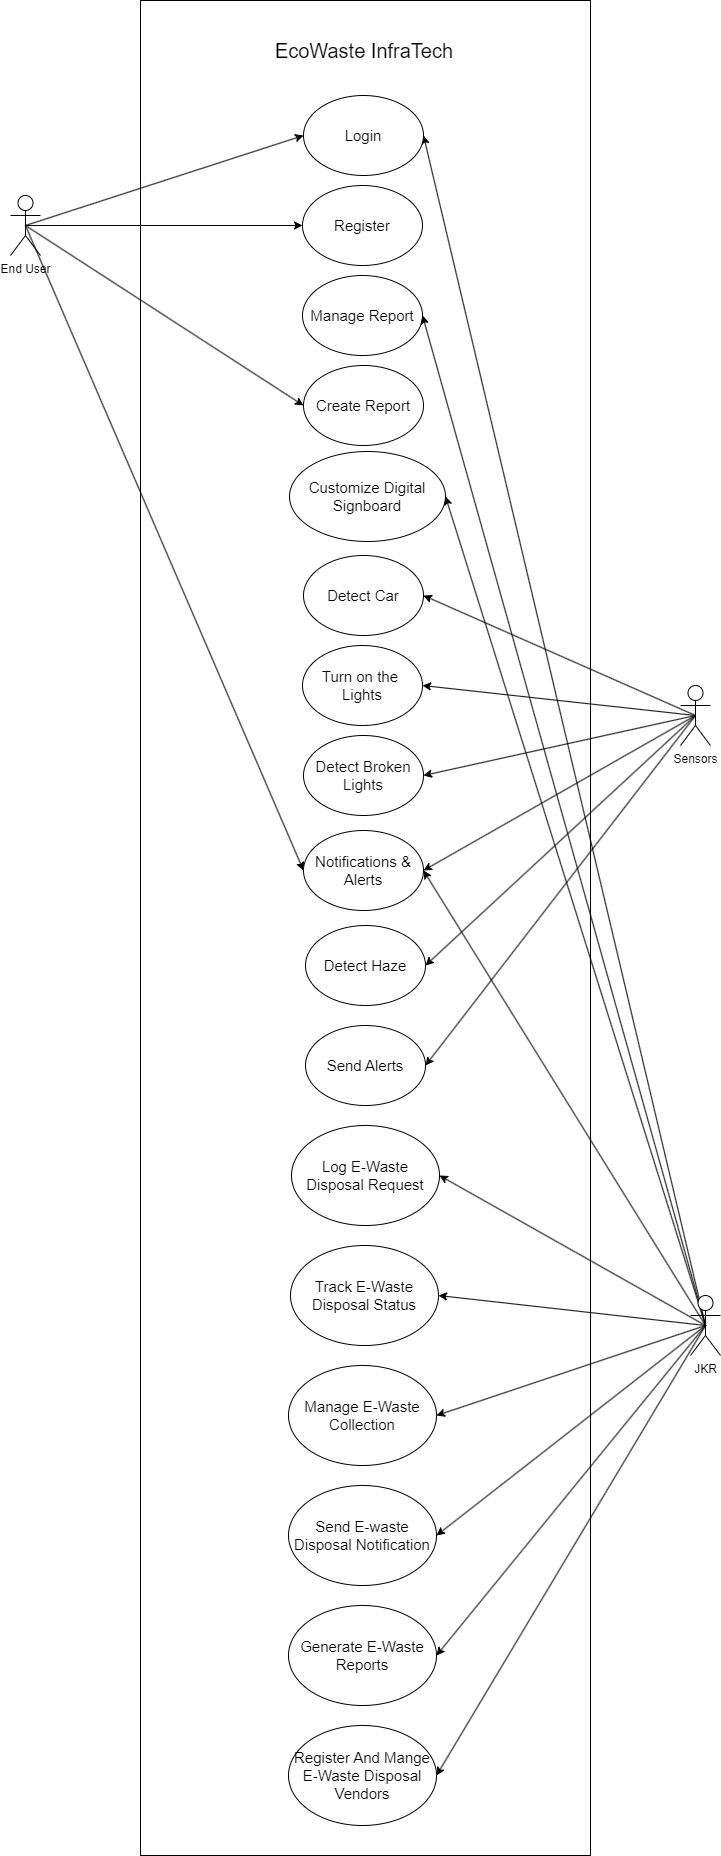

The diagram above was exported from draw.io. Its source (the exported page's mxGraphModel, read from the mxfile embedded in the PNG):
<mxGraphModel dx="2100" dy="1114" grid="1" gridSize="10" guides="1" tooltips="1" connect="1" arrows="1" fold="1" page="1" pageScale="1" pageWidth="827" pageHeight="1169" math="0" shadow="0">
  <root>
    <mxCell id="0" />
    <mxCell id="1" parent="0" />
    <mxCell id="LgPHY9mFXzMbzzF76Z6R-2" value="" style="rounded=0;whiteSpace=wrap;html=1;movable=1;resizable=1;rotatable=1;deletable=1;editable=1;locked=0;connectable=1;" parent="1" vertex="1">
      <mxGeometry x="190" y="105" width="450" height="1855" as="geometry" />
    </mxCell>
    <mxCell id="LgPHY9mFXzMbzzF76Z6R-23" style="rounded=0;orthogonalLoop=1;jettySize=auto;html=1;exitX=0.5;exitY=0.5;exitDx=0;exitDy=0;exitPerimeter=0;entryX=0;entryY=0.5;entryDx=0;entryDy=0;" parent="1" source="LgPHY9mFXzMbzzF76Z6R-3" target="LgPHY9mFXzMbzzF76Z6R-18" edge="1">
      <mxGeometry relative="1" as="geometry" />
    </mxCell>
    <mxCell id="LgPHY9mFXzMbzzF76Z6R-24" style="rounded=0;orthogonalLoop=1;jettySize=auto;html=1;exitX=0.5;exitY=0.5;exitDx=0;exitDy=0;exitPerimeter=0;entryX=0;entryY=0.5;entryDx=0;entryDy=0;" parent="1" source="LgPHY9mFXzMbzzF76Z6R-3" target="LgPHY9mFXzMbzzF76Z6R-5" edge="1">
      <mxGeometry relative="1" as="geometry" />
    </mxCell>
    <mxCell id="LgPHY9mFXzMbzzF76Z6R-25" style="rounded=0;orthogonalLoop=1;jettySize=auto;html=1;exitX=0.5;exitY=0.5;exitDx=0;exitDy=0;exitPerimeter=0;entryX=0;entryY=0.5;entryDx=0;entryDy=0;" parent="1" source="LgPHY9mFXzMbzzF76Z6R-3" target="LgPHY9mFXzMbzzF76Z6R-10" edge="1">
      <mxGeometry relative="1" as="geometry" />
    </mxCell>
    <mxCell id="LgPHY9mFXzMbzzF76Z6R-3" value="End User" style="shape=umlActor;verticalLabelPosition=bottom;verticalAlign=top;html=1;outlineConnect=0;" parent="1" vertex="1">
      <mxGeometry x="60" y="300" width="30" height="60" as="geometry" />
    </mxCell>
    <mxCell id="LgPHY9mFXzMbzzF76Z6R-4" value="&lt;font style=&quot;font-size: 20px;&quot;&gt;EcoWaste InfraTech&lt;/font&gt;" style="text;html=1;align=center;verticalAlign=middle;whiteSpace=wrap;rounded=0;" parent="1" vertex="1">
      <mxGeometry x="309" y="140" width="210" height="30" as="geometry" />
    </mxCell>
    <mxCell id="LgPHY9mFXzMbzzF76Z6R-5" value="&lt;font style=&quot;font-size: 15px;&quot;&gt;Register&lt;/font&gt;" style="ellipse;whiteSpace=wrap;html=1;fontSize=15;" parent="1" vertex="1">
      <mxGeometry x="352" y="290" width="120" height="80" as="geometry" />
    </mxCell>
    <mxCell id="LgPHY9mFXzMbzzF76Z6R-6" value="&lt;font style=&quot;font-size: 15px;&quot;&gt;Manage Report&lt;/font&gt;" style="ellipse;whiteSpace=wrap;html=1;fontSize=15;" parent="1" vertex="1">
      <mxGeometry x="352" y="380" width="120" height="80" as="geometry" />
    </mxCell>
    <mxCell id="LgPHY9mFXzMbzzF76Z6R-10" value="&lt;font style=&quot;font-size: 15px;&quot;&gt;Create Report&lt;/font&gt;" style="ellipse;whiteSpace=wrap;html=1;fontSize=15;" parent="1" vertex="1">
      <mxGeometry x="353" y="470" width="120" height="80" as="geometry" />
    </mxCell>
    <mxCell id="LgPHY9mFXzMbzzF76Z6R-11" value="Customize Digital Signboard" style="ellipse;whiteSpace=wrap;html=1;fontSize=15;" parent="1" vertex="1">
      <mxGeometry x="339" y="556" width="156" height="90" as="geometry" />
    </mxCell>
    <mxCell id="LgPHY9mFXzMbzzF76Z6R-12" value="&lt;font style=&quot;font-size: 15px;&quot;&gt;Detect Car&lt;/font&gt;" style="ellipse;whiteSpace=wrap;html=1;fontSize=15;" parent="1" vertex="1">
      <mxGeometry x="353" y="660" width="120" height="80" as="geometry" />
    </mxCell>
    <mxCell id="LgPHY9mFXzMbzzF76Z6R-14" value="&lt;font style=&quot;font-size: 15px;&quot;&gt;Turn on the&amp;nbsp;&lt;/font&gt;&lt;div style=&quot;font-size: 15px;&quot;&gt;&lt;font style=&quot;font-size: 15px;&quot;&gt;Lights&lt;/font&gt;&lt;/div&gt;" style="ellipse;whiteSpace=wrap;html=1;fontSize=15;" parent="1" vertex="1">
      <mxGeometry x="352" y="750" width="120" height="80" as="geometry" />
    </mxCell>
    <mxCell id="LgPHY9mFXzMbzzF76Z6R-15" value="Detect Broken Lights" style="ellipse;whiteSpace=wrap;html=1;fontSize=15;" parent="1" vertex="1">
      <mxGeometry x="353" y="840" width="120" height="80" as="geometry" />
    </mxCell>
    <mxCell id="LgPHY9mFXzMbzzF76Z6R-19" style="rounded=0;orthogonalLoop=1;jettySize=auto;html=1;exitX=0.5;exitY=0.5;exitDx=0;exitDy=0;exitPerimeter=0;entryX=1;entryY=0.5;entryDx=0;entryDy=0;" parent="1" source="LgPHY9mFXzMbzzF76Z6R-16" target="LgPHY9mFXzMbzzF76Z6R-18" edge="1">
      <mxGeometry relative="1" as="geometry" />
    </mxCell>
    <mxCell id="LgPHY9mFXzMbzzF76Z6R-20" style="rounded=0;orthogonalLoop=1;jettySize=auto;html=1;exitX=0.5;exitY=0.5;exitDx=0;exitDy=0;exitPerimeter=0;entryX=1;entryY=0.5;entryDx=0;entryDy=0;" parent="1" source="LgPHY9mFXzMbzzF76Z6R-16" target="LgPHY9mFXzMbzzF76Z6R-6" edge="1">
      <mxGeometry relative="1" as="geometry" />
    </mxCell>
    <mxCell id="LgPHY9mFXzMbzzF76Z6R-22" style="rounded=0;orthogonalLoop=1;jettySize=auto;html=1;exitX=0.5;exitY=0.5;exitDx=0;exitDy=0;exitPerimeter=0;entryX=1;entryY=0.5;entryDx=0;entryDy=0;" parent="1" source="LgPHY9mFXzMbzzF76Z6R-16" target="LgPHY9mFXzMbzzF76Z6R-11" edge="1">
      <mxGeometry relative="1" as="geometry" />
    </mxCell>
    <mxCell id="LgPHY9mFXzMbzzF76Z6R-35" style="rounded=0;orthogonalLoop=1;jettySize=auto;html=1;exitX=0.5;exitY=0.5;exitDx=0;exitDy=0;exitPerimeter=0;entryX=1;entryY=0.5;entryDx=0;entryDy=0;" parent="1" source="LgPHY9mFXzMbzzF76Z6R-16" target="vyKOf3P2iqU0SYAkPNxh-8" edge="1">
      <mxGeometry relative="1" as="geometry" />
    </mxCell>
    <mxCell id="aTOGSErV8qeI_wLtiss7-12" style="rounded=0;orthogonalLoop=1;jettySize=auto;html=1;exitX=0.5;exitY=0.5;exitDx=0;exitDy=0;exitPerimeter=0;entryX=1;entryY=0.5;entryDx=0;entryDy=0;" edge="1" parent="1" source="LgPHY9mFXzMbzzF76Z6R-16" target="aTOGSErV8qeI_wLtiss7-5">
      <mxGeometry relative="1" as="geometry" />
    </mxCell>
    <mxCell id="aTOGSErV8qeI_wLtiss7-13" style="rounded=0;orthogonalLoop=1;jettySize=auto;html=1;exitX=0.5;exitY=0.5;exitDx=0;exitDy=0;exitPerimeter=0;entryX=1;entryY=0.5;entryDx=0;entryDy=0;" edge="1" parent="1" source="LgPHY9mFXzMbzzF76Z6R-16" target="aTOGSErV8qeI_wLtiss7-6">
      <mxGeometry relative="1" as="geometry" />
    </mxCell>
    <mxCell id="aTOGSErV8qeI_wLtiss7-14" style="rounded=0;orthogonalLoop=1;jettySize=auto;html=1;exitX=0.5;exitY=0.5;exitDx=0;exitDy=0;exitPerimeter=0;entryX=1;entryY=0.5;entryDx=0;entryDy=0;" edge="1" parent="1" source="LgPHY9mFXzMbzzF76Z6R-16" target="aTOGSErV8qeI_wLtiss7-7">
      <mxGeometry relative="1" as="geometry" />
    </mxCell>
    <mxCell id="aTOGSErV8qeI_wLtiss7-15" style="rounded=0;orthogonalLoop=1;jettySize=auto;html=1;exitX=0.5;exitY=0.5;exitDx=0;exitDy=0;exitPerimeter=0;entryX=1;entryY=0.5;entryDx=0;entryDy=0;" edge="1" parent="1" source="LgPHY9mFXzMbzzF76Z6R-16" target="aTOGSErV8qeI_wLtiss7-8">
      <mxGeometry relative="1" as="geometry" />
    </mxCell>
    <mxCell id="aTOGSErV8qeI_wLtiss7-16" style="rounded=0;orthogonalLoop=1;jettySize=auto;html=1;exitX=0.5;exitY=0.5;exitDx=0;exitDy=0;exitPerimeter=0;entryX=1;entryY=0.5;entryDx=0;entryDy=0;" edge="1" parent="1" source="LgPHY9mFXzMbzzF76Z6R-16" target="aTOGSErV8qeI_wLtiss7-9">
      <mxGeometry relative="1" as="geometry" />
    </mxCell>
    <mxCell id="aTOGSErV8qeI_wLtiss7-17" style="rounded=0;orthogonalLoop=1;jettySize=auto;html=1;exitX=0.5;exitY=0.5;exitDx=0;exitDy=0;exitPerimeter=0;entryX=1;entryY=0.5;entryDx=0;entryDy=0;" edge="1" parent="1" source="LgPHY9mFXzMbzzF76Z6R-16" target="aTOGSErV8qeI_wLtiss7-10">
      <mxGeometry relative="1" as="geometry" />
    </mxCell>
    <mxCell id="LgPHY9mFXzMbzzF76Z6R-16" value="JKR" style="shape=umlActor;verticalLabelPosition=bottom;verticalAlign=top;html=1;outlineConnect=0;" parent="1" vertex="1">
      <mxGeometry x="740" y="1400" width="30" height="60" as="geometry" />
    </mxCell>
    <mxCell id="LgPHY9mFXzMbzzF76Z6R-18" value="&lt;font style=&quot;font-size: 15px;&quot;&gt;Login&lt;/font&gt;" style="ellipse;whiteSpace=wrap;html=1;fontSize=15;" parent="1" vertex="1">
      <mxGeometry x="353" y="200" width="120" height="80" as="geometry" />
    </mxCell>
    <mxCell id="LgPHY9mFXzMbzzF76Z6R-29" style="rounded=0;orthogonalLoop=1;jettySize=auto;html=1;exitX=0.5;exitY=0.5;exitDx=0;exitDy=0;exitPerimeter=0;entryX=1;entryY=0.5;entryDx=0;entryDy=0;" parent="1" source="LgPHY9mFXzMbzzF76Z6R-28" target="LgPHY9mFXzMbzzF76Z6R-12" edge="1">
      <mxGeometry relative="1" as="geometry" />
    </mxCell>
    <mxCell id="LgPHY9mFXzMbzzF76Z6R-30" style="rounded=0;orthogonalLoop=1;jettySize=auto;html=1;exitX=0.5;exitY=0.5;exitDx=0;exitDy=0;exitPerimeter=0;entryX=1;entryY=0.5;entryDx=0;entryDy=0;" parent="1" source="LgPHY9mFXzMbzzF76Z6R-28" target="LgPHY9mFXzMbzzF76Z6R-14" edge="1">
      <mxGeometry relative="1" as="geometry" />
    </mxCell>
    <mxCell id="LgPHY9mFXzMbzzF76Z6R-31" style="rounded=0;orthogonalLoop=1;jettySize=auto;html=1;exitX=0.5;exitY=0.5;exitDx=0;exitDy=0;exitPerimeter=0;entryX=1;entryY=0.5;entryDx=0;entryDy=0;" parent="1" source="LgPHY9mFXzMbzzF76Z6R-28" target="LgPHY9mFXzMbzzF76Z6R-15" edge="1">
      <mxGeometry relative="1" as="geometry" />
    </mxCell>
    <mxCell id="LgPHY9mFXzMbzzF76Z6R-33" style="rounded=0;orthogonalLoop=1;jettySize=auto;html=1;exitX=0.5;exitY=0.5;exitDx=0;exitDy=0;exitPerimeter=0;entryX=1;entryY=0.5;entryDx=0;entryDy=0;" parent="1" source="LgPHY9mFXzMbzzF76Z6R-28" target="vyKOf3P2iqU0SYAkPNxh-8" edge="1">
      <mxGeometry relative="1" as="geometry" />
    </mxCell>
    <mxCell id="aTOGSErV8qeI_wLtiss7-3" style="rounded=0;orthogonalLoop=1;jettySize=auto;html=1;exitX=0.5;exitY=0.5;exitDx=0;exitDy=0;exitPerimeter=0;entryX=1;entryY=0.5;entryDx=0;entryDy=0;" edge="1" parent="1" source="LgPHY9mFXzMbzzF76Z6R-28" target="aTOGSErV8qeI_wLtiss7-1">
      <mxGeometry relative="1" as="geometry" />
    </mxCell>
    <mxCell id="aTOGSErV8qeI_wLtiss7-4" style="rounded=0;orthogonalLoop=1;jettySize=auto;html=1;exitX=0.5;exitY=0.5;exitDx=0;exitDy=0;exitPerimeter=0;entryX=1;entryY=0.5;entryDx=0;entryDy=0;" edge="1" parent="1" source="LgPHY9mFXzMbzzF76Z6R-28" target="aTOGSErV8qeI_wLtiss7-2">
      <mxGeometry relative="1" as="geometry" />
    </mxCell>
    <mxCell id="LgPHY9mFXzMbzzF76Z6R-28" value="Sensors" style="shape=umlActor;verticalLabelPosition=bottom;verticalAlign=top;html=1;outlineConnect=0;" parent="1" vertex="1">
      <mxGeometry x="730" y="790" width="30" height="60" as="geometry" />
    </mxCell>
    <mxCell id="vyKOf3P2iqU0SYAkPNxh-8" value="Notifications &amp;amp; Alerts" style="ellipse;whiteSpace=wrap;html=1;fontSize=15;" parent="1" vertex="1">
      <mxGeometry x="353" y="935" width="120" height="80" as="geometry" />
    </mxCell>
    <mxCell id="vyKOf3P2iqU0SYAkPNxh-12" style="rounded=0;orthogonalLoop=1;jettySize=auto;html=1;exitX=0.5;exitY=0.5;exitDx=0;exitDy=0;exitPerimeter=0;entryX=0;entryY=0.5;entryDx=0;entryDy=0;" parent="1" source="LgPHY9mFXzMbzzF76Z6R-3" target="vyKOf3P2iqU0SYAkPNxh-8" edge="1">
      <mxGeometry relative="1" as="geometry">
        <mxPoint x="105" y="510" as="sourcePoint" />
        <mxPoint x="363" y="520" as="targetPoint" />
      </mxGeometry>
    </mxCell>
    <mxCell id="aTOGSErV8qeI_wLtiss7-1" value="Detect Haze" style="ellipse;whiteSpace=wrap;html=1;fontSize=15;" vertex="1" parent="1">
      <mxGeometry x="355" y="1030" width="120" height="80" as="geometry" />
    </mxCell>
    <mxCell id="aTOGSErV8qeI_wLtiss7-2" value="Send Alerts" style="ellipse;whiteSpace=wrap;html=1;fontSize=15;" vertex="1" parent="1">
      <mxGeometry x="355" y="1130" width="120" height="80" as="geometry" />
    </mxCell>
    <mxCell id="aTOGSErV8qeI_wLtiss7-5" value="Log E-Waste Disposal Request" style="ellipse;whiteSpace=wrap;html=1;fontSize=15;" vertex="1" parent="1">
      <mxGeometry x="341" y="1230" width="148" height="100" as="geometry" />
    </mxCell>
    <mxCell id="aTOGSErV8qeI_wLtiss7-6" value="Track E-Waste Disposal Status" style="ellipse;whiteSpace=wrap;html=1;fontSize=15;" vertex="1" parent="1">
      <mxGeometry x="340" y="1350" width="148" height="100" as="geometry" />
    </mxCell>
    <mxCell id="aTOGSErV8qeI_wLtiss7-7" value="Manage E-Waste Collection" style="ellipse;whiteSpace=wrap;html=1;fontSize=15;" vertex="1" parent="1">
      <mxGeometry x="338" y="1470" width="148" height="100" as="geometry" />
    </mxCell>
    <mxCell id="aTOGSErV8qeI_wLtiss7-8" value="Send E-waste Disposal Notification" style="ellipse;whiteSpace=wrap;html=1;fontSize=15;" vertex="1" parent="1">
      <mxGeometry x="338" y="1590" width="148" height="100" as="geometry" />
    </mxCell>
    <mxCell id="aTOGSErV8qeI_wLtiss7-9" value="Generate E-Waste Reports" style="ellipse;whiteSpace=wrap;html=1;fontSize=15;" vertex="1" parent="1">
      <mxGeometry x="338" y="1710" width="148" height="100" as="geometry" />
    </mxCell>
    <mxCell id="aTOGSErV8qeI_wLtiss7-10" value="Register And Mange E-Waste Disposal Vendors" style="ellipse;whiteSpace=wrap;html=1;fontSize=15;" vertex="1" parent="1">
      <mxGeometry x="338" y="1830" width="148" height="100" as="geometry" />
    </mxCell>
  </root>
</mxGraphModel>